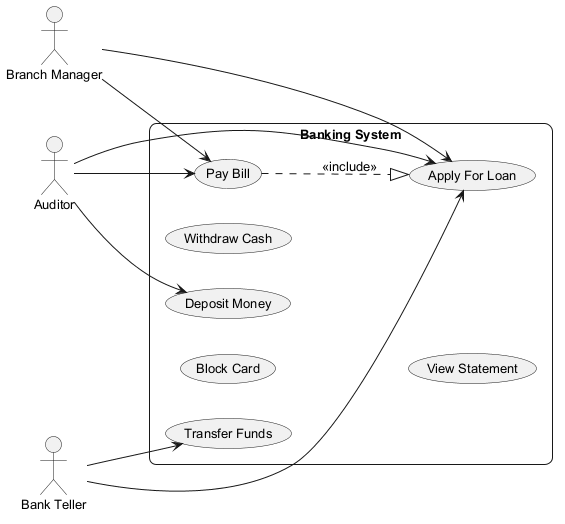

The diagram above was rendered by PlantUML. Its source (embedded in the PNG):
@startuml
skinparam backgroundColor #FFFFFF
skinparam roundCorner 15
skinparam defaultFontSize 13
left to right direction
actor "Branch Manager" as BM
actor "Auditor" as A
actor "Bank Teller" as BT
rectangle "Banking System" {
  usecase "Block Card" as UC_BlockCard
  usecase "Withdraw Cash" as UC_WithdrawCash
  usecase "Pay Bill" as UC_PayBill
  usecase "View Statement" as UC_ViewStatement
  usecase "Deposit Money" as UC_DepositMoney
  usecase "Apply For Loan" as UC_ApplyForLoan
  usecase "Transfer Funds" as UC_TransferFunds
}
BM --> UC_PayBill
BM --> UC_ApplyForLoan
A --> UC_ApplyForLoan
A --> UC_DepositMoney
A --> UC_PayBill
BT --> UC_TransferFunds
BT --> UC_ApplyForLoan
UC_PayBill ..|> UC_ApplyForLoan : <<include>>
@enduml